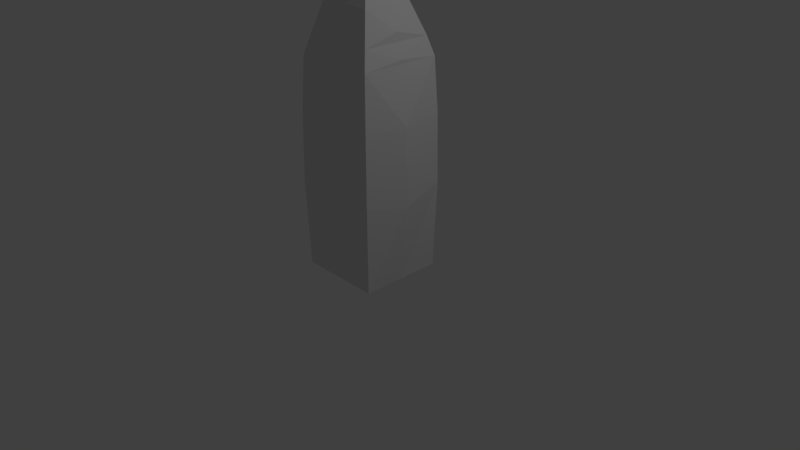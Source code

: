 # Source: beer1.blend  (saved by Blender 2.79.0; exported with 4.5.12 LTS)
import bpy
from mathutils import Matrix  # noqa: F401  (used for matrix-valued properties, if any)

bpy.ops.wm.read_factory_settings(use_empty=True)
scene = bpy.context.scene
scene.name = 'Scene'

# ---- collections
col_collection_1 = bpy.data.collections.new('Collection 1'); scene.collection.children.link(col_collection_1)

# ---- materials (node trees are filled in below, after node groups)
mat_material = bpy.data.materials.new('Material')
mat_material.alpha_threshold = 0.0
mat_material.use_transparent_shadow = False
mat_material.roughness = 0.5
mat_material.line_color = (0.0, 0.0, 0.0, 1.0)

# ---- material node trees

# ---- world
world_world = bpy.data.worlds.new('World'); scene.world = world_world
world_world.color = (0.05088, 0.05088, 0.05088)
world_world.use_sun_shadow = False
world_world.sun_shadow_jitter_overblur = 0.0
world_world.cycles.sampling_method = 'MANUAL'

# ---- cameras
cam_camera = bpy.data.cameras.new('Camera')
cam_camera.clip_end = 100.0
cam_camera.lens = 35.0
cam_camera.sensor_width = 32.0
cam_camera.sensor_height = 18.0
cam_camera.ortho_scale = 7.314
cam_camera.dof.focus_distance = 0.0
cam_camera.dof.aperture_fstop = 128.0

# ---- lights
light_lamp = bpy.data.lights.new('Lamp', 'POINT')
light_lamp.transmission_factor = 0.0
light_lamp.cutoff_distance = 30.0
light_lamp.energy = 100.0
light_lamp.shadow_buffer_clip_start = 1.001
light_lamp.shadow_soft_size = 0.1
light_lamp.shadow_maximum_resolution = 0.006
light_lamp.use_absolute_resolution = True

# ---- meshes
me_cube = bpy.data.meshes.new('Cube')
me_cube.from_pydata([(0.5456, 0.5456, -1.0), (0.5456, -0.5456, -1.0), (-0.5456, -0.5456, -1.0), (-0.5456, 0.5456, -1.0), (0.5762, 0.5762, 0.1336), (0.5762, -0.5762, 0.1336), (-0.5762, -0.5762, 0.1336), (-0.5762, 0.5762, 0.1336), (0.564, 0.564, 1.037), (0.564, -0.564, 1.037), (-0.564, 0.564, 1.037), (-0.564, -0.564, 1.037), (0.5318, 0.5318, 1.716), (0.5318, -0.5318, 1.716), (-0.5318, 0.5318, 1.716), (-0.5318, -0.5318, 1.716), (0.4655, 0.4655, 1.951), (0.4655, -0.4655, 1.951), (-0.4655, 0.4655, 1.951), (-0.4655, -0.4655, 1.951), (0.3348, 0.3147, 2.346), (0.3428, -0.3452, 2.346), (-0.3272, 0.303, 2.344), (-0.3549, -0.3475, 2.353), (0.1222, 0.1473, 4.548), (0.1473, -0.1473, 4.554), (-0.1473, 0.1473, 4.554), (-0.1473, -0.1473, 4.554), (0.1545, 0.1545, 4.663), (0.1545, -0.1545, 4.663), (-0.1545, 0.1545, 4.663), (-0.1545, -0.1545, 4.663), (0.1528, 0.1528, 4.663), (0.1528, -0.1528, 4.663), (-0.1528, 0.1528, 4.663), (-0.1528, -0.1528, 4.663), (0.1212, 0.1065, 4.709), (0.1212, -0.1238, 4.709), (-0.1091, 0.1065, 4.709), (-0.1091, -0.1238, 4.709), (0.125, -0.1605, 4.682), (0.1862, -0.1895, 3.326), (-0.1921, -0.1904, 3.329), (0.1722, 0.1754, 3.324), (-0.1823, 0.1713, 3.325), (-0.2596, -0.2583, 2.5), (-0.2398, 0.218, 2.493), (0.2503, -0.2567, 2.495), (0.2436, 0.2264, 2.494), (0.193, -2.831e-07, 4.663), (-5.96e-08, 0.193, 4.663), (-2.235e-07, -0.193, 4.663), (-0.193, -1.341e-07, 4.663), (0.1945, -2.827e-07, 4.663), (-5.904e-08, 0.1945, 4.663), (-2.092e-07, -0.1945, 4.663), (-0.1945, -1.326e-07, 4.663), (0.4664, -3.406e-07, 2.069), (9.779e-08, 0.4661, 2.069), (-3.334e-07, -0.4661, 2.069), (-0.4664, 3.69e-08, 2.069), (0.5329, -3.945e-07, 1.768), (9.779e-08, 0.5325, 1.768), (-2.795e-07, -0.5325, 1.768), (-0.5329, -1.703e-08, 1.768), (0.6247, -4.172e-07, 1.0), (1.192e-07, 0.6247, 1.0), (-3.576e-07, -0.6247, 1.0), (-0.6247, 5.96e-08, 1.0), (0.6382, -4.172e-07, 0.0), (1.192e-07, 0.6382, 0.0), (-3.576e-07, -0.6382, 0.0), (-0.6382, 5.96e-08, 0.0), (0.5456, 6.614e-08, -1.0), (1.112e-07, 0.5456, -1.0), (-5.017e-08, -0.5456, -1.0), (-0.5456, 2.275e-07, -1.0), (5.96e-08, 1.49e-07, -1.0)], [], [(77, 75, 2, 76), (6, 71, 5, 9, 67, 11), (0, 4, 69, 5, 1, 73), (1, 5, 71, 6, 2, 75), (2, 6, 72, 7, 3, 76), (4, 0, 74, 3, 7, 70), (11, 67, 9, 13, 63, 15), (5, 69, 4, 8, 65, 9), (7, 72, 6, 11, 68, 10), (4, 70, 7, 10, 66, 8), (14, 64, 15, 19, 60, 18), (9, 65, 8, 12, 61, 13), (10, 68, 11, 15, 64, 14), (8, 66, 10, 14, 62, 12), (16, 58, 18, 22, 20), (12, 62, 14, 18, 58, 16), (15, 63, 13, 17, 59, 19), (13, 61, 12, 16, 57, 17), (42, 27, 26, 44), (19, 59, 17, 21, 23), (17, 57, 16, 20, 21), (18, 60, 19, 23, 22), (43, 24, 25, 41), (44, 26, 24, 43), (41, 25, 27, 42), (26, 27, 31, 56, 30), (33, 51, 35, 31, 55, 29, 53, 28, 54, 30, 34, 50, 32, 49), (24, 26, 30, 54, 28), (27, 25, 29, 55, 31), (25, 24, 28, 53, 29), (31, 35, 52, 34, 30, 56), (34, 52, 35, 39, 38), (36, 38, 39, 37), (32, 50, 34, 38, 36), (35, 51, 33, 37, 39), (33, 49, 32, 36, 37), (47, 41, 42, 45), (46, 44, 43, 48), (48, 43, 41, 47), (45, 42, 44, 46), (23, 45, 46, 22), (20, 48, 47, 21), (22, 46, 48, 20), (21, 47, 45, 23), (74, 77, 76, 3), (0, 73, 77, 74), (73, 1, 75, 77)])
me_cube.materials.append(mat_material)
me_cube.use_remesh_preserve_volume = False
me_cube.use_remesh_preserve_attributes = False
me_cube.use_mirror_vertex_groups = False
me_cube.update()

# ---- objects
ob_cube = bpy.data.objects.new('Cube', me_cube)
ob_lamp = bpy.data.objects.new('Lamp', light_lamp)
ob_camera = bpy.data.objects.new('Camera', cam_camera)

# ---- transforms, parenting, visibility, modifiers, constraints
ob_cube.location = (0.08026, -0.01862, 0.9086)
ob_cube.lock_rotations_4d = False
ob_cube.empty_display_type = 'ARROWS'
ob_cube.lineart.crease_threshold = 0.0
ob_lamp.location = (4.076, 1.005, 5.904)
ob_lamp.rotation_euler = (0.6503, 0.05522, 1.866)
ob_lamp.lock_rotations_4d = False
ob_lamp.empty_display_type = 'ARROWS'
ob_lamp.color = (0.0, 0.0, 0.0, 0.0)
ob_lamp.lineart.crease_threshold = 0.0
ob_camera.location = (7.481, -6.508, 5.344)
ob_camera.rotation_euler = (1.109, 0.0, 0.8149)
ob_camera.lock_rotations_4d = False
ob_camera.empty_display_type = 'ARROWS'
ob_camera.color = (0.0, 0.0, 0.0, 0.0)
ob_camera.display_type = 'WIRE'
ob_camera.lineart.crease_threshold = 0.0

# ---- collection membership
col_collection_1.objects.link(ob_cube)
col_collection_1.objects.link(ob_lamp)
col_collection_1.objects.link(ob_camera)

# ---- scene / render settings (as saved in the file)
scene.camera = ob_camera
scene.frame_start = 1; scene.frame_end = 250; scene.frame_set(0)
scene.render.engine = 'BLENDER_EEVEE_NEXT'
scene.render.resolution_percentage = 50
scene.render.dither_intensity = 0.0
scene.cycles.use_denoising = False
scene.cycles.samples = 128
scene.cycles.sampling_pattern = 'TABULATED_SOBOL'
scene.cycles.use_adaptive_sampling = False
scene.cycles.use_light_tree = False
scene.cycles.blur_glossy = 0.0
scene.cycles.sample_clamp_indirect = 0.0
scene.view_settings.view_transform = 'Standard'
bpy.context.view_layer.update()
